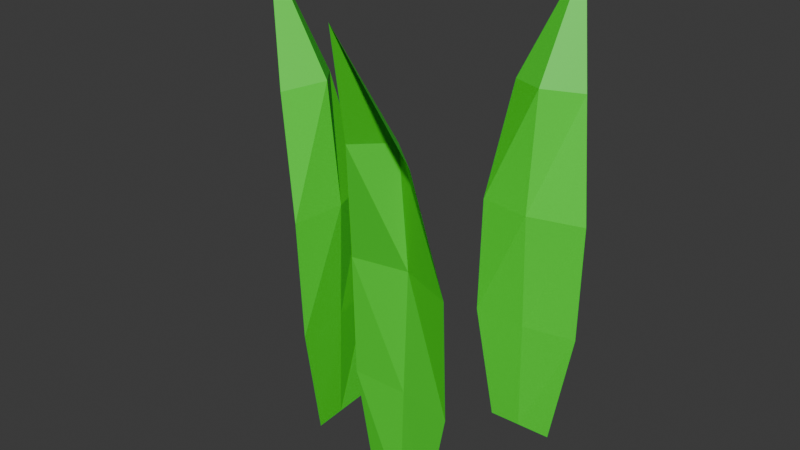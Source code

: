 # Source: env_grass.blend  (saved by Blender 4.4.30; exported with 4.5.12 LTS)
import bpy
from mathutils import Matrix  # noqa: F401  (used for matrix-valued properties, if any)

bpy.ops.wm.read_factory_settings(use_empty=True)
scene = bpy.context.scene
scene.name = 'Scene'

# ---- collections
col_collection = bpy.data.collections.new('Collection'); scene.collection.children.link(col_collection)

# ---- materials (node trees are filled in below, after node groups)
mat_grassgreen = bpy.data.materials.new('GrassGreen')
mat_grassgreen_001 = bpy.data.materials.new('GrassGreen.001')
mat_grassgreen_002 = bpy.data.materials.new('GrassGreen.002')

# ---- material node trees
mat_grassgreen.use_nodes = True; mat_grassgreen.node_tree.nodes.clear()
_N = mat_grassgreen.node_tree.nodes; _L = mat_grassgreen.node_tree.links
n0 = _N.new('ShaderNodeBsdfPrincipled'); n0.name = 'Principled BSDF'; n0.location = (10, 300)
n0.inputs[0].default_value = (0.05986, 0.8, 0.026, 1.0)
n1 = _N.new('ShaderNodeOutputMaterial'); n1.name = 'Material Output'; n1.location = (300, 300)
_L.new(n0.outputs[0], n1.inputs[0])
n1.is_active_output = True
mat_grassgreen_001.use_nodes = True; mat_grassgreen_001.node_tree.nodes.clear()
_N = mat_grassgreen_001.node_tree.nodes; _L = mat_grassgreen_001.node_tree.links
n0 = _N.new('ShaderNodeBsdfPrincipled'); n0.name = 'Principled BSDF'; n0.location = (10, 300)
n0.inputs[0].default_value = (0.05986, 0.8, 0.026, 1.0)
n1 = _N.new('ShaderNodeOutputMaterial'); n1.name = 'Material Output'; n1.location = (300, 300)
_L.new(n0.outputs[0], n1.inputs[0])
n1.is_active_output = True
mat_grassgreen_002.use_nodes = True; mat_grassgreen_002.node_tree.nodes.clear()
_N = mat_grassgreen_002.node_tree.nodes; _L = mat_grassgreen_002.node_tree.links
n0 = _N.new('ShaderNodeBsdfPrincipled'); n0.name = 'Principled BSDF'; n0.location = (10, 300)
n0.inputs[0].default_value = (0.05986, 0.8, 0.026, 1.0)
n1 = _N.new('ShaderNodeOutputMaterial'); n1.name = 'Material Output'; n1.location = (300, 300)
_L.new(n0.outputs[0], n1.inputs[0])
n1.is_active_output = True

# ---- world
world_world = bpy.data.worlds.new('World'); scene.world = world_world
world_world.use_nodes = True; world_world.node_tree.nodes.clear()
_N = world_world.node_tree.nodes; _L = world_world.node_tree.links
n0 = _N.new('ShaderNodeOutputWorld'); n0.name = 'World Output'; n0.location = (300, 300)
n1 = _N.new('ShaderNodeBackground'); n1.name = 'Background'; n1.location = (10, 300)
n1.inputs[0].default_value = (0.05088, 0.05088, 0.05088, 1.0)
_L.new(n1.outputs[0], n0.inputs[0])
n0.is_active_output = True
world_world.color = (0.05088, 0.05088, 0.05088)
world_world.sun_shadow_jitter_overblur = 0.0

# ---- meshes
me_plane = bpy.data.meshes.new('Plane')
me_plane.from_pydata([(-0.09725, 0.1087, 0.00373), (0.1, -0.01562, 0.01887), (0.1, -0.01964, -0.009059), (0.1, -0.01771, 0.004361), (-0.0002687, 0.001251, 0.02675), (-0.00043, -0.01754, -0.0181), (-0.0009747, -0.03262, 0.004335), (0.04989, -0.003934, 0.02683), (0.0499, -0.02688, -0.01792), (0.04984, -0.02455, 0.004507), (-0.04968, 0.02777, -0.01231), (-0.05154, -0.0112, 0.003756), (-0.04949, 0.03922, 0.01759)], [], [(9, 3, 2, 8), (7, 1, 3, 9), (12, 4, 6, 11), (11, 6, 5, 10), (4, 7, 9, 6), (6, 9, 8, 5), (0, 11, 10), (0, 12, 11)])
_uv = me_plane.uv_layers.new(name='UVMap')
_uv.uv.foreach_set('vector', [0.75, 0.5, 1.0, 0.5, 1.0, 1.0, 0.75, 1.0, 0.75, 0.0, 1.0, 0.0, 1.0, 0.5, 0.75, 0.5, 0.25, 0.0, 0.5, 0.0, 0.5, 0.5, 0.25, 0.5, 0.25, 0.5, 0.5, 0.5, 0.5, 1.0, 0.25, 1.0, 0.5, 0.0, 0.75, 0.0, 0.75, 0.5, 0.5, 0.5, 0.5, 0.5, 0.75, 0.5, 0.75, 1.0, 0.5, 1.0, 0.0, 0.5, 0.25, 0.5, 0.25, 1.0, 0.0, 0.0, 0.25, 0.0, 0.25, 0.5])
me_plane.materials.append(mat_grassgreen)
me_plane.update()
me_plane_001 = bpy.data.meshes.new('Plane.001')
me_plane_001.from_pydata([(-0.09725, 0.1087, 0.00373), (0.1, -0.01562, 0.01887), (0.1, -0.01964, -0.009059), (0.1, -0.01771, 0.004361), (-0.0002687, 0.001251, 0.02675), (-0.00043, -0.01754, -0.0181), (-0.0009747, -0.03262, 0.004335), (0.04989, -0.003934, 0.02683), (0.0499, -0.02688, -0.01792), (0.04984, -0.02455, 0.004507), (-0.04968, 0.02777, -0.01231), (-0.05154, -0.0112, 0.003756), (-0.04949, 0.03922, 0.01759)], [], [(9, 3, 2, 8), (7, 1, 3, 9), (12, 4, 6, 11), (11, 6, 5, 10), (4, 7, 9, 6), (6, 9, 8, 5), (0, 11, 10), (0, 12, 11)])
_uv = me_plane_001.uv_layers.new(name='UVMap')
_uv.uv.foreach_set('vector', [0.75, 0.5, 1.0, 0.5, 1.0, 1.0, 0.75, 1.0, 0.75, 0.0, 1.0, 0.0, 1.0, 0.5, 0.75, 0.5, 0.25, 0.0, 0.5, 0.0, 0.5, 0.5, 0.25, 0.5, 0.25, 0.5, 0.5, 0.5, 0.5, 1.0, 0.25, 1.0, 0.5, 0.0, 0.75, 0.0, 0.75, 0.5, 0.5, 0.5, 0.5, 0.5, 0.75, 0.5, 0.75, 1.0, 0.5, 1.0, 0.0, 0.5, 0.25, 0.5, 0.25, 1.0, 0.0, 0.0, 0.25, 0.0, 0.25, 0.5])
me_plane_001.materials.append(mat_grassgreen_001)
me_plane_001.update()
me_plane_002 = bpy.data.meshes.new('Plane.002')
me_plane_002.from_pydata([(-0.09725, 0.1087, 0.00373), (0.1, -0.01562, 0.01887), (0.1, -0.01964, -0.009059), (0.1, -0.01771, 0.004361), (-0.0002687, 0.001251, 0.02675), (-0.00043, -0.01754, -0.0181), (-0.0009747, -0.03262, 0.004335), (0.04989, -0.003934, 0.02683), (0.0499, -0.02688, -0.01792), (0.04984, -0.02455, 0.004507), (-0.04968, 0.02777, -0.01231), (-0.05154, -0.0112, 0.003756), (-0.04949, 0.03922, 0.01759)], [], [(9, 3, 2, 8), (7, 1, 3, 9), (12, 4, 6, 11), (11, 6, 5, 10), (4, 7, 9, 6), (6, 9, 8, 5), (0, 11, 10), (0, 12, 11)])
_uv = me_plane_002.uv_layers.new(name='UVMap')
_uv.uv.foreach_set('vector', [0.75, 0.5, 1.0, 0.5, 1.0, 1.0, 0.75, 1.0, 0.75, 0.0, 1.0, 0.0, 1.0, 0.5, 0.75, 0.5, 0.25, 0.0, 0.5, 0.0, 0.5, 0.5, 0.25, 0.5, 0.25, 0.5, 0.5, 0.5, 0.5, 1.0, 0.25, 1.0, 0.5, 0.0, 0.75, 0.0, 0.75, 0.5, 0.5, 0.5, 0.5, 0.5, 0.75, 0.5, 0.75, 1.0, 0.5, 1.0, 0.0, 0.5, 0.25, 0.5, 0.25, 1.0, 0.0, 0.0, 0.25, 0.0, 0.25, 0.5])
me_plane_002.materials.append(mat_grassgreen_002)
me_plane_002.update()

# ---- objects
ob_plane = bpy.data.objects.new('Plane', me_plane)
ob_plane_001 = bpy.data.objects.new('Plane.001', me_plane_001)
ob_plane_002 = bpy.data.objects.new('Plane.002', me_plane_002)

# ---- transforms, parenting, visibility, modifiers, constraints
ob_plane.location = (0.08344, 0.217, 0.09633)
ob_plane.rotation_euler = (-0.0, 1.571, 0.0)
ob_plane.scale = (5.091, 1.142, 5.091)
ob_plane_001.location = (0.08344, -0.1791, 0.09633)
ob_plane_001.rotation_euler = (3.321, 1.571, 0.0)
ob_plane_001.scale = (5.091, 1.142, 5.091)
ob_plane_002.location = (-0.2447, -0.03674, 0.09633)
ob_plane_002.rotation_euler = (4.695, 1.571, 0.0)
ob_plane_002.scale = (5.091, 1.142, 5.091)

# ---- collection membership
col_collection.objects.link(ob_plane)
col_collection.objects.link(ob_plane_001)
col_collection.objects.link(ob_plane_002)

# ---- scene / render settings (as saved in the file)
scene.frame_start = 1; scene.frame_end = 250; scene.frame_set(1)
scene.render.engine = 'BLENDER_EEVEE_NEXT'
bpy.context.view_layer.update()

# ---- added for rendering (the .blend has no active camera and no usable light): camera, sun
cam_auto = bpy.data.cameras.new('AutoCamera')
cam_auto.lens = 50.0
cam_auto.sensor_width = 36.0
cam_auto.clip_end = 1000.0
ob_auto_camera = bpy.data.objects.new('AutoCamera', cam_auto)
scene.collection.objects.link(ob_auto_camera)
ob_auto_camera.location = (1.163, -1.47457, 1.08018)
ob_auto_camera.rotation_euler = (1.09748, -7.21219e-08, 0.694738)
scene.camera = ob_auto_camera
light_auto_sun = bpy.data.lights.new('AutoSun', 'SUN')
light_auto_sun.energy = 3.0
light_auto_sun.angle = 0.0523599
ob_auto_sun = bpy.data.objects.new('AutoSun', light_auto_sun)
scene.collection.objects.link(ob_auto_sun)
ob_auto_sun.rotation_euler = (0.872665, 0.174533, 0.523599)
bpy.context.view_layer.update()
